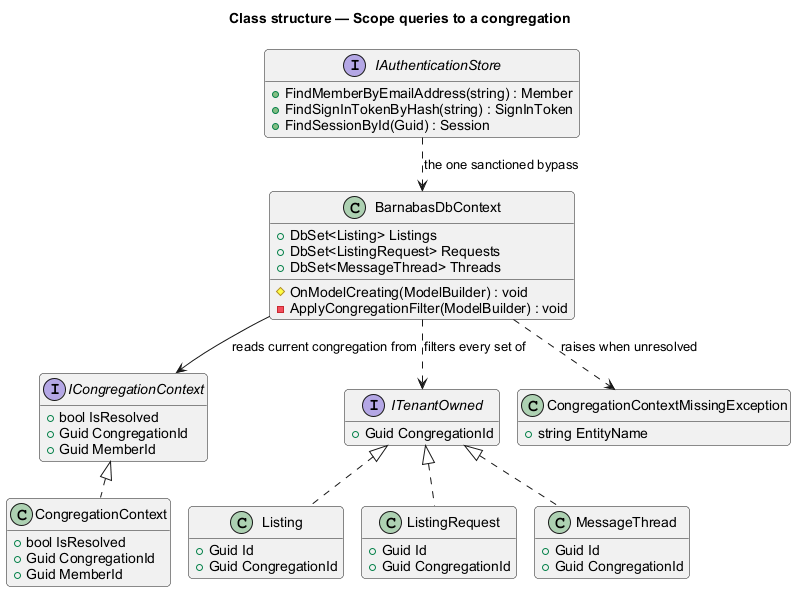

The diagram above was rendered by PlantUML. Its source (embedded in the PNG):
@startuml
!pragma layout smetana
title Class structure — Scope queries to a congregation
skinparam backgroundColor #FFFFFF
skinparam shadowing false
skinparam roundcorner 8
skinparam defaultFontName Arial
hide empty members

interface ICongregationContext {
  +bool IsResolved
  +Guid CongregationId
  +Guid MemberId
}
class CongregationContext {
  +bool IsResolved
  +Guid CongregationId
  +Guid MemberId
}
interface ITenantOwned {
  +Guid CongregationId
}
class BarnabasDbContext {
  +DbSet<Listing> Listings
  +DbSet<ListingRequest> Requests
  +DbSet<MessageThread> Threads
  #OnModelCreating(ModelBuilder) : void
  -ApplyCongregationFilter(ModelBuilder) : void
}
interface IAuthenticationStore {
  +FindMemberByEmailAddress(string) : Member
  +FindSignInTokenByHash(string) : SignInToken
  +FindSessionById(Guid) : Session
}
class CongregationContextMissingException {
  +string EntityName
}
class Listing {
  +Guid Id
  +Guid CongregationId
}
class ListingRequest {
  +Guid Id
  +Guid CongregationId
}
class MessageThread {
  +Guid Id
  +Guid CongregationId
}

ICongregationContext <|.. CongregationContext
ITenantOwned <|.. Listing
ITenantOwned <|.. ListingRequest
ITenantOwned <|.. MessageThread
BarnabasDbContext --> ICongregationContext : reads current congregation from
BarnabasDbContext ..> ITenantOwned : filters every set of
BarnabasDbContext ..> CongregationContextMissingException : raises when unresolved
IAuthenticationStore ..> BarnabasDbContext : the one sanctioned bypass
@enduml